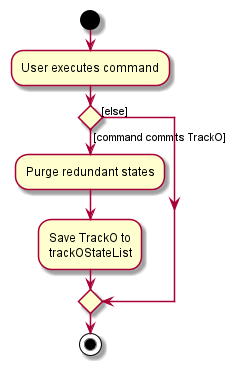

The diagram above was rendered by PlantUML. Its source (embedded in the PNG):
@startuml
start
:User executes command;

'Since the beta syntax does not support placing the condition outside the
'diamond we place it as the true branch instead.

if () then ([command commits TrackO])
    :Purge redundant states;
    :Save TrackO to
    trackOStateList;
else ([else])
endif
stop
@enduml